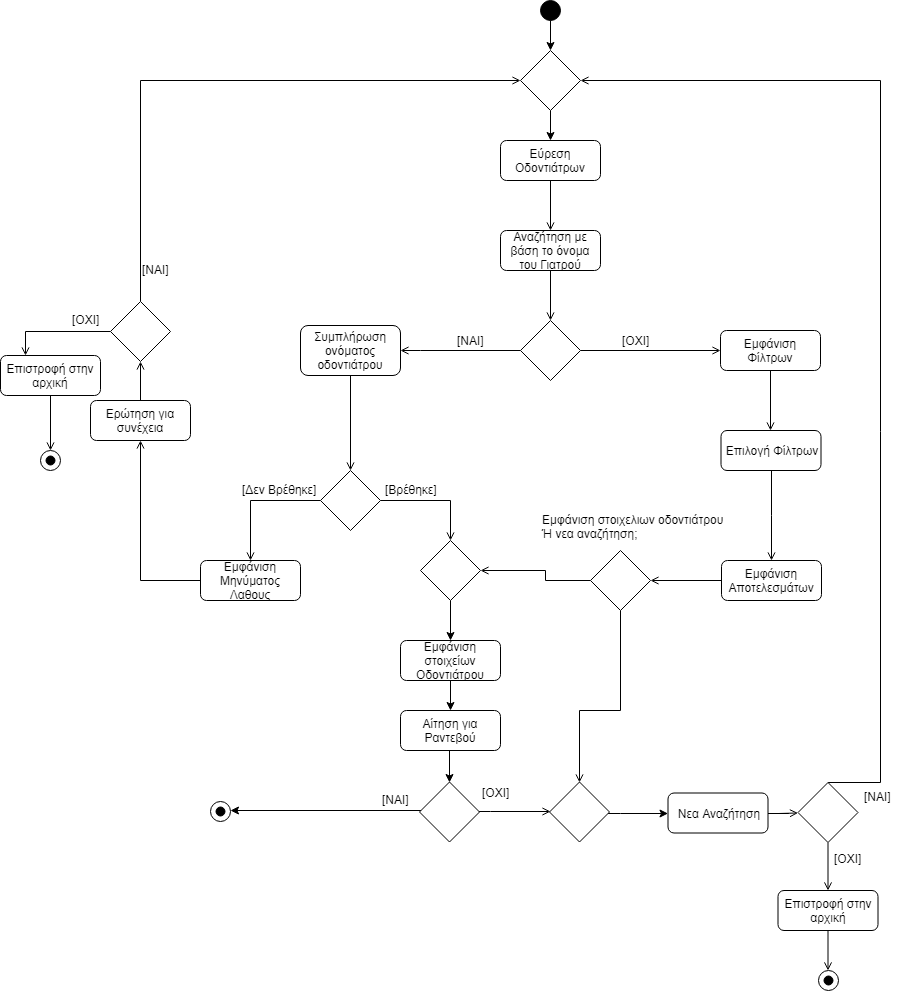

The diagram above was exported from draw.io. Its source (the exported page's mxGraphModel, read from the mxfile embedded in the PNG):
<mxGraphModel dx="1394" dy="1815" grid="1" gridSize="10" guides="1" tooltips="1" connect="1" arrows="1" fold="1" page="1" pageScale="1" pageWidth="850" pageHeight="1100" math="0" shadow="0">
  <root>
    <mxCell id="0" />
    <mxCell id="1" parent="0" />
    <mxCell id="-T6YZs7rdaX_l0wW072C-6" style="edgeStyle=orthogonalEdgeStyle;rounded=0;orthogonalLoop=1;jettySize=auto;html=1;" edge="1" parent="1" source="rQLBPwhEEABi-aVifzEU-1" target="-T6YZs7rdaX_l0wW072C-5">
      <mxGeometry relative="1" as="geometry" />
    </mxCell>
    <mxCell id="rQLBPwhEEABi-aVifzEU-1" value="" style="ellipse;whiteSpace=wrap;html=1;aspect=fixed;fillColor=#000000;" parent="1" vertex="1">
      <mxGeometry x="540" y="-30" width="20" height="20" as="geometry" />
    </mxCell>
    <mxCell id="FIwfWFJh4ulBID1ZOlWX-39" style="edgeStyle=orthogonalEdgeStyle;rounded=0;orthogonalLoop=1;jettySize=auto;html=1;entryX=0.5;entryY=0;entryDx=0;entryDy=0;endArrow=open;endFill=0;" parent="1" source="rQLBPwhEEABi-aVifzEU-2" target="rQLBPwhEEABi-aVifzEU-8" edge="1">
      <mxGeometry relative="1" as="geometry" />
    </mxCell>
    <mxCell id="rQLBPwhEEABi-aVifzEU-2" value="Εύρεση Οδοντιάτρων" style="rounded=1;whiteSpace=wrap;html=1;" parent="1" vertex="1">
      <mxGeometry x="500" y="110" width="100" height="40" as="geometry" />
    </mxCell>
    <mxCell id="rQLBPwhEEABi-aVifzEU-10" style="edgeStyle=orthogonalEdgeStyle;rounded=0;orthogonalLoop=1;jettySize=auto;html=1;endArrow=open;endFill=0;" parent="1" source="rQLBPwhEEABi-aVifzEU-7" target="rQLBPwhEEABi-aVifzEU-19" edge="1">
      <mxGeometry relative="1" as="geometry">
        <mxPoint x="400" y="320" as="targetPoint" />
        <Array as="points">
          <mxPoint x="420" y="320" />
          <mxPoint x="420" y="320" />
        </Array>
      </mxGeometry>
    </mxCell>
    <mxCell id="rQLBPwhEEABi-aVifzEU-11" style="edgeStyle=orthogonalEdgeStyle;rounded=0;orthogonalLoop=1;jettySize=auto;html=1;endArrow=open;endFill=0;entryX=0;entryY=0.5;entryDx=0;entryDy=0;" parent="1" source="rQLBPwhEEABi-aVifzEU-7" target="FIwfWFJh4ulBID1ZOlWX-41" edge="1">
      <mxGeometry relative="1" as="geometry">
        <mxPoint x="690" y="320" as="targetPoint" />
      </mxGeometry>
    </mxCell>
    <mxCell id="rQLBPwhEEABi-aVifzEU-7" value="" style="rhombus;whiteSpace=wrap;html=1;" parent="1" vertex="1">
      <mxGeometry x="520" y="290" width="60" height="60" as="geometry" />
    </mxCell>
    <mxCell id="rQLBPwhEEABi-aVifzEU-9" style="edgeStyle=orthogonalEdgeStyle;rounded=0;orthogonalLoop=1;jettySize=auto;html=1;entryX=0.5;entryY=0;entryDx=0;entryDy=0;endArrow=open;endFill=0;" parent="1" source="rQLBPwhEEABi-aVifzEU-8" target="rQLBPwhEEABi-aVifzEU-7" edge="1">
      <mxGeometry relative="1" as="geometry" />
    </mxCell>
    <mxCell id="rQLBPwhEEABi-aVifzEU-8" value="Αναζήτηση με βάση το όνομα του Γιατρού" style="rounded=1;whiteSpace=wrap;html=1;" parent="1" vertex="1">
      <mxGeometry x="500" y="200" width="100" height="40" as="geometry" />
    </mxCell>
    <mxCell id="rQLBPwhEEABi-aVifzEU-12" value="[ΝΑΙ]" style="text;html=1;resizable=0;points=[];autosize=1;align=left;verticalAlign=top;spacingTop=-4;" parent="1" vertex="1">
      <mxGeometry x="455" y="301" width="40" height="20" as="geometry" />
    </mxCell>
    <mxCell id="rQLBPwhEEABi-aVifzEU-13" value="[ΟΧΙ]" style="text;html=1;resizable=0;points=[];autosize=1;align=left;verticalAlign=top;spacingTop=-4;" parent="1" vertex="1">
      <mxGeometry x="620" y="301" width="40" height="20" as="geometry" />
    </mxCell>
    <mxCell id="rQLBPwhEEABi-aVifzEU-20" style="edgeStyle=orthogonalEdgeStyle;rounded=0;orthogonalLoop=1;jettySize=auto;html=1;endArrow=open;endFill=0;entryX=0.5;entryY=0;entryDx=0;entryDy=0;entryPerimeter=0;" parent="1" source="rQLBPwhEEABi-aVifzEU-19" target="rQLBPwhEEABi-aVifzEU-21" edge="1">
      <mxGeometry relative="1" as="geometry">
        <mxPoint x="350" y="440" as="targetPoint" />
      </mxGeometry>
    </mxCell>
    <mxCell id="rQLBPwhEEABi-aVifzEU-19" value="Συμπλήρωση ονόματος οδοντιάτρου" style="rounded=1;whiteSpace=wrap;html=1;" parent="1" vertex="1">
      <mxGeometry x="300" y="295" width="100" height="50" as="geometry" />
    </mxCell>
    <mxCell id="rQLBPwhEEABi-aVifzEU-22" style="edgeStyle=orthogonalEdgeStyle;rounded=0;orthogonalLoop=1;jettySize=auto;html=1;endArrow=open;endFill=0;" parent="1" source="rQLBPwhEEABi-aVifzEU-21" edge="1">
      <mxGeometry relative="1" as="geometry">
        <mxPoint x="250" y="530" as="targetPoint" />
      </mxGeometry>
    </mxCell>
    <mxCell id="rQLBPwhEEABi-aVifzEU-24" style="edgeStyle=orthogonalEdgeStyle;rounded=0;orthogonalLoop=1;jettySize=auto;html=1;endArrow=open;endFill=0;" parent="1" source="rQLBPwhEEABi-aVifzEU-21" edge="1">
      <mxGeometry relative="1" as="geometry">
        <mxPoint x="450" y="510" as="targetPoint" />
        <Array as="points">
          <mxPoint x="450" y="470" />
        </Array>
      </mxGeometry>
    </mxCell>
    <mxCell id="rQLBPwhEEABi-aVifzEU-21" value="" style="rhombus;whiteSpace=wrap;html=1;" parent="1" vertex="1">
      <mxGeometry x="320" y="440" width="60" height="60" as="geometry" />
    </mxCell>
    <mxCell id="rQLBPwhEEABi-aVifzEU-23" value="[Δεν Βρέθηκε]" style="text;html=1;resizable=0;points=[];autosize=1;align=left;verticalAlign=top;spacingTop=-4;" parent="1" vertex="1">
      <mxGeometry x="240" y="450" width="90" height="20" as="geometry" />
    </mxCell>
    <mxCell id="rQLBPwhEEABi-aVifzEU-25" value="[Βρέθηκε]" style="text;html=1;resizable=0;points=[];autosize=1;align=left;verticalAlign=top;spacingTop=-4;" parent="1" vertex="1">
      <mxGeometry x="383" y="450" width="70" height="20" as="geometry" />
    </mxCell>
    <mxCell id="rQLBPwhEEABi-aVifzEU-27" style="edgeStyle=orthogonalEdgeStyle;rounded=0;orthogonalLoop=1;jettySize=auto;html=1;endArrow=open;endFill=0;entryX=0.5;entryY=1;entryDx=0;entryDy=0;" parent="1" source="rQLBPwhEEABi-aVifzEU-26" target="rQLBPwhEEABi-aVifzEU-30" edge="1">
      <mxGeometry relative="1" as="geometry">
        <mxPoint x="140" y="330" as="targetPoint" />
      </mxGeometry>
    </mxCell>
    <mxCell id="rQLBPwhEEABi-aVifzEU-26" value="Εμφάνιση Μηνύματος Λαθους" style="rounded=1;whiteSpace=wrap;html=1;" parent="1" vertex="1">
      <mxGeometry x="200" y="530" width="100" height="40" as="geometry" />
    </mxCell>
    <mxCell id="rQLBPwhEEABi-aVifzEU-32" style="edgeStyle=orthogonalEdgeStyle;rounded=0;orthogonalLoop=1;jettySize=auto;html=1;endArrow=open;endFill=0;entryX=0.25;entryY=0;entryDx=0;entryDy=0;" parent="1" source="rQLBPwhEEABi-aVifzEU-28" target="FIwfWFJh4ulBID1ZOlWX-55" edge="1">
      <mxGeometry relative="1" as="geometry">
        <mxPoint x="30" y="296" as="targetPoint" />
        <Array as="points">
          <mxPoint x="25" y="301" />
        </Array>
      </mxGeometry>
    </mxCell>
    <mxCell id="rQLBPwhEEABi-aVifzEU-35" style="edgeStyle=orthogonalEdgeStyle;rounded=0;orthogonalLoop=1;jettySize=auto;html=1;endArrow=open;endFill=0;entryX=0;entryY=0.5;entryDx=0;entryDy=0;" parent="1" source="rQLBPwhEEABi-aVifzEU-28" edge="1" target="-T6YZs7rdaX_l0wW072C-5">
      <mxGeometry relative="1" as="geometry">
        <mxPoint x="440" y="60" as="targetPoint" />
        <Array as="points">
          <mxPoint x="140" y="50" />
        </Array>
      </mxGeometry>
    </mxCell>
    <mxCell id="rQLBPwhEEABi-aVifzEU-28" value="" style="rhombus;whiteSpace=wrap;html=1;" parent="1" vertex="1">
      <mxGeometry x="110" y="271" width="60" height="60" as="geometry" />
    </mxCell>
    <mxCell id="rQLBPwhEEABi-aVifzEU-31" style="edgeStyle=orthogonalEdgeStyle;rounded=0;orthogonalLoop=1;jettySize=auto;html=1;entryX=0.5;entryY=1;entryDx=0;entryDy=0;endArrow=open;endFill=0;" parent="1" source="rQLBPwhEEABi-aVifzEU-30" target="rQLBPwhEEABi-aVifzEU-28" edge="1">
      <mxGeometry relative="1" as="geometry" />
    </mxCell>
    <mxCell id="rQLBPwhEEABi-aVifzEU-30" value="Ερώτηση για συνέχεια" style="rounded=1;whiteSpace=wrap;html=1;" parent="1" vertex="1">
      <mxGeometry x="90" y="370" width="100" height="40" as="geometry" />
    </mxCell>
    <mxCell id="rQLBPwhEEABi-aVifzEU-33" value="[ΟΧΙ]" style="text;html=1;resizable=0;points=[];autosize=1;align=left;verticalAlign=top;spacingTop=-4;" parent="1" vertex="1">
      <mxGeometry x="70" y="280" width="40" height="20" as="geometry" />
    </mxCell>
    <mxCell id="rQLBPwhEEABi-aVifzEU-34" value="" style="ellipse;whiteSpace=wrap;html=1;aspect=fixed;fillColor=#000000;" parent="1" vertex="1">
      <mxGeometry x="45.5" y="425.5" width="9" height="9" as="geometry" />
    </mxCell>
    <mxCell id="rQLBPwhEEABi-aVifzEU-36" value="[ΝΑΙ]" style="text;html=1;resizable=0;points=[];autosize=1;align=left;verticalAlign=top;spacingTop=-4;" parent="1" vertex="1">
      <mxGeometry x="140" y="230" width="40" height="20" as="geometry" />
    </mxCell>
    <mxCell id="rQLBPwhEEABi-aVifzEU-37" value="" style="ellipse;whiteSpace=wrap;html=1;aspect=fixed;fillColor=none;" parent="1" vertex="1">
      <mxGeometry x="40" y="420" width="20" height="20" as="geometry" />
    </mxCell>
    <mxCell id="FIwfWFJh4ulBID1ZOlWX-2" style="edgeStyle=orthogonalEdgeStyle;rounded=0;orthogonalLoop=1;jettySize=auto;html=1;entryX=0.5;entryY=0;entryDx=0;entryDy=0;exitX=0.5;exitY=1;exitDx=0;exitDy=0;" parent="1" source="FIwfWFJh4ulBID1ZOlWX-4" target="FIwfWFJh4ulBID1ZOlWX-3" edge="1">
      <mxGeometry relative="1" as="geometry">
        <mxPoint x="450" y="670" as="targetPoint" />
        <mxPoint x="450" y="720" as="sourcePoint" />
      </mxGeometry>
    </mxCell>
    <mxCell id="FIwfWFJh4ulBID1ZOlWX-1" value="Εμφάνιση στοιχείων Οδοντιάτρου" style="rounded=1;whiteSpace=wrap;html=1;" parent="1" vertex="1">
      <mxGeometry x="400" y="610" width="100" height="40" as="geometry" />
    </mxCell>
    <mxCell id="FIwfWFJh4ulBID1ZOlWX-21" style="edgeStyle=orthogonalEdgeStyle;rounded=0;orthogonalLoop=1;jettySize=auto;html=1;endArrow=open;endFill=0;" parent="1" edge="1">
      <mxGeometry relative="1" as="geometry">
        <mxPoint x="550" y="781" as="targetPoint" />
        <mxPoint x="477.5" y="781" as="sourcePoint" />
        <Array as="points">
          <mxPoint x="490" y="781" />
          <mxPoint x="490" y="781" />
        </Array>
      </mxGeometry>
    </mxCell>
    <mxCell id="-T6YZs7rdaX_l0wW072C-8" style="edgeStyle=orthogonalEdgeStyle;rounded=0;orthogonalLoop=1;jettySize=auto;html=1;entryX=1;entryY=0.5;entryDx=0;entryDy=0;" edge="1" parent="1">
      <mxGeometry relative="1" as="geometry">
        <mxPoint x="420.5" y="782" as="sourcePoint" />
        <mxPoint x="230" y="780" as="targetPoint" />
        <Array as="points">
          <mxPoint x="421" y="780" />
        </Array>
      </mxGeometry>
    </mxCell>
    <mxCell id="FIwfWFJh4ulBID1ZOlWX-3" value="" style="rhombus;whiteSpace=wrap;html=1;" parent="1" vertex="1">
      <mxGeometry x="419" y="751.5" width="60" height="60" as="geometry" />
    </mxCell>
    <mxCell id="FIwfWFJh4ulBID1ZOlWX-4" value="Αίτηση για Ραντεβού" style="rounded=1;whiteSpace=wrap;html=1;" parent="1" vertex="1">
      <mxGeometry x="400" y="680" width="100" height="40" as="geometry" />
    </mxCell>
    <mxCell id="FIwfWFJh4ulBID1ZOlWX-5" style="edgeStyle=orthogonalEdgeStyle;rounded=0;orthogonalLoop=1;jettySize=auto;html=1;entryX=0.5;entryY=0;entryDx=0;entryDy=0;" parent="1" source="FIwfWFJh4ulBID1ZOlWX-1" target="FIwfWFJh4ulBID1ZOlWX-4" edge="1">
      <mxGeometry relative="1" as="geometry">
        <mxPoint x="450" y="730" as="targetPoint" />
        <mxPoint x="450" y="570" as="sourcePoint" />
      </mxGeometry>
    </mxCell>
    <mxCell id="FIwfWFJh4ulBID1ZOlWX-7" value="" style="ellipse;whiteSpace=wrap;html=1;aspect=fixed;fillColor=#000000;" parent="1" vertex="1">
      <mxGeometry x="215.5" y="776.5" width="9" height="9" as="geometry" />
    </mxCell>
    <mxCell id="FIwfWFJh4ulBID1ZOlWX-8" value="" style="ellipse;whiteSpace=wrap;html=1;aspect=fixed;fillColor=none;" parent="1" vertex="1">
      <mxGeometry x="210" y="771" width="20" height="20" as="geometry" />
    </mxCell>
    <mxCell id="FIwfWFJh4ulBID1ZOlWX-23" style="edgeStyle=orthogonalEdgeStyle;rounded=0;orthogonalLoop=1;jettySize=auto;html=1;endArrow=open;endFill=0;" parent="1" source="FIwfWFJh4ulBID1ZOlWX-22" edge="1">
      <mxGeometry relative="1" as="geometry">
        <mxPoint x="797.5" y="782.5" as="targetPoint" />
      </mxGeometry>
    </mxCell>
    <mxCell id="FIwfWFJh4ulBID1ZOlWX-22" value="Νεα Αναζήτηση" style="rounded=1;whiteSpace=wrap;html=1;" parent="1" vertex="1">
      <mxGeometry x="667.5" y="762.5" width="100" height="40" as="geometry" />
    </mxCell>
    <mxCell id="FIwfWFJh4ulBID1ZOlWX-25" style="edgeStyle=orthogonalEdgeStyle;rounded=0;orthogonalLoop=1;jettySize=auto;html=1;endArrow=open;endFill=0;" parent="1" source="FIwfWFJh4ulBID1ZOlWX-24" target="FIwfWFJh4ulBID1ZOlWX-28" edge="1">
      <mxGeometry relative="1" as="geometry">
        <mxPoint x="827.5" y="860" as="targetPoint" />
      </mxGeometry>
    </mxCell>
    <mxCell id="FIwfWFJh4ulBID1ZOlWX-35" style="edgeStyle=orthogonalEdgeStyle;rounded=0;orthogonalLoop=1;jettySize=auto;html=1;endArrow=open;endFill=0;entryX=1;entryY=0.5;entryDx=0;entryDy=0;" parent="1" source="FIwfWFJh4ulBID1ZOlWX-24" edge="1" target="-T6YZs7rdaX_l0wW072C-5">
      <mxGeometry relative="1" as="geometry">
        <mxPoint x="650" y="70" as="targetPoint" />
        <Array as="points">
          <mxPoint x="880" y="752" />
          <mxPoint x="880" y="50" />
        </Array>
      </mxGeometry>
    </mxCell>
    <mxCell id="FIwfWFJh4ulBID1ZOlWX-24" value="" style="rhombus;whiteSpace=wrap;html=1;" parent="1" vertex="1">
      <mxGeometry x="797.5" y="752" width="60" height="60" as="geometry" />
    </mxCell>
    <mxCell id="FIwfWFJh4ulBID1ZOlWX-29" style="edgeStyle=orthogonalEdgeStyle;rounded=0;orthogonalLoop=1;jettySize=auto;html=1;endArrow=open;endFill=0;" parent="1" source="FIwfWFJh4ulBID1ZOlWX-28" edge="1">
      <mxGeometry relative="1" as="geometry">
        <mxPoint x="827.5" y="940" as="targetPoint" />
      </mxGeometry>
    </mxCell>
    <mxCell id="FIwfWFJh4ulBID1ZOlWX-28" value="Επιστροφή στην αρχική" style="rounded=1;whiteSpace=wrap;html=1;" parent="1" vertex="1">
      <mxGeometry x="777.5" y="860" width="100" height="40" as="geometry" />
    </mxCell>
    <mxCell id="FIwfWFJh4ulBID1ZOlWX-30" value="" style="ellipse;whiteSpace=wrap;html=1;aspect=fixed;fillColor=#000000;" parent="1" vertex="1">
      <mxGeometry x="823" y="945.5" width="9" height="9" as="geometry" />
    </mxCell>
    <mxCell id="FIwfWFJh4ulBID1ZOlWX-31" value="" style="ellipse;whiteSpace=wrap;html=1;aspect=fixed;fillColor=none;" parent="1" vertex="1">
      <mxGeometry x="817.5" y="940" width="20" height="20" as="geometry" />
    </mxCell>
    <mxCell id="FIwfWFJh4ulBID1ZOlWX-34" value="[ΟΧΙ]" style="text;html=1;resizable=0;points=[];autosize=1;align=left;verticalAlign=top;spacingTop=-4;" parent="1" vertex="1">
      <mxGeometry x="832" y="819" width="40" height="20" as="geometry" />
    </mxCell>
    <mxCell id="FIwfWFJh4ulBID1ZOlWX-36" value="[ΝΑΙ]" style="text;html=1;resizable=0;points=[];autosize=1;align=left;verticalAlign=top;spacingTop=-4;" parent="1" vertex="1">
      <mxGeometry x="862" y="756.5" width="40" height="20" as="geometry" />
    </mxCell>
    <mxCell id="FIwfWFJh4ulBID1ZOlWX-37" value="[ΝΑΙ]" style="text;html=1;resizable=0;points=[];autosize=1;align=left;verticalAlign=top;spacingTop=-4;" parent="1" vertex="1">
      <mxGeometry x="380" y="760" width="40" height="20" as="geometry" />
    </mxCell>
    <mxCell id="FIwfWFJh4ulBID1ZOlWX-38" value="[ΟΧΙ]" style="text;html=1;resizable=0;points=[];autosize=1;align=left;verticalAlign=top;spacingTop=-4;" parent="1" vertex="1">
      <mxGeometry x="480" y="752.5" width="40" height="20" as="geometry" />
    </mxCell>
    <mxCell id="FIwfWFJh4ulBID1ZOlWX-42" style="edgeStyle=orthogonalEdgeStyle;rounded=0;orthogonalLoop=1;jettySize=auto;html=1;endArrow=open;endFill=0;" parent="1" source="FIwfWFJh4ulBID1ZOlWX-41" edge="1">
      <mxGeometry relative="1" as="geometry">
        <mxPoint x="770" y="400" as="targetPoint" />
      </mxGeometry>
    </mxCell>
    <mxCell id="FIwfWFJh4ulBID1ZOlWX-41" value="Εμφάνιση Φίλτρων" style="rounded=1;whiteSpace=wrap;html=1;" parent="1" vertex="1">
      <mxGeometry x="720" y="300" width="100" height="40" as="geometry" />
    </mxCell>
    <mxCell id="FIwfWFJh4ulBID1ZOlWX-45" style="edgeStyle=orthogonalEdgeStyle;rounded=0;orthogonalLoop=1;jettySize=auto;html=1;endArrow=open;endFill=0;entryX=0.5;entryY=0;entryDx=0;entryDy=0;" parent="1" source="FIwfWFJh4ulBID1ZOlWX-44" target="FIwfWFJh4ulBID1ZOlWX-46" edge="1">
      <mxGeometry relative="1" as="geometry">
        <mxPoint x="770.5" y="520" as="targetPoint" />
      </mxGeometry>
    </mxCell>
    <mxCell id="FIwfWFJh4ulBID1ZOlWX-44" value="Επιλογή Φίλτρων&lt;br&gt;" style="rounded=1;whiteSpace=wrap;html=1;" parent="1" vertex="1">
      <mxGeometry x="720.5" y="400" width="100" height="40" as="geometry" />
    </mxCell>
    <mxCell id="FIwfWFJh4ulBID1ZOlWX-50" style="edgeStyle=orthogonalEdgeStyle;rounded=0;orthogonalLoop=1;jettySize=auto;html=1;endArrow=open;endFill=0;" parent="1" source="FIwfWFJh4ulBID1ZOlWX-46" edge="1">
      <mxGeometry relative="1" as="geometry">
        <mxPoint x="650" y="550" as="targetPoint" />
      </mxGeometry>
    </mxCell>
    <mxCell id="FIwfWFJh4ulBID1ZOlWX-46" value="Εμφάνιση Αποτελεσμάτων&lt;br&gt;" style="rounded=1;whiteSpace=wrap;html=1;" parent="1" vertex="1">
      <mxGeometry x="721" y="530" width="100" height="40" as="geometry" />
    </mxCell>
    <mxCell id="FIwfWFJh4ulBID1ZOlWX-53" style="edgeStyle=orthogonalEdgeStyle;rounded=0;orthogonalLoop=1;jettySize=auto;html=1;entryX=1;entryY=0.5;entryDx=0;entryDy=0;endArrow=open;endFill=0;" parent="1" source="FIwfWFJh4ulBID1ZOlWX-51" target="-T6YZs7rdaX_l0wW072C-11" edge="1">
      <mxGeometry relative="1" as="geometry">
        <Array as="points">
          <mxPoint x="545" y="550" />
          <mxPoint x="545" y="540" />
        </Array>
      </mxGeometry>
    </mxCell>
    <mxCell id="FIwfWFJh4ulBID1ZOlWX-54" style="edgeStyle=orthogonalEdgeStyle;rounded=0;orthogonalLoop=1;jettySize=auto;html=1;endArrow=open;endFill=0;entryX=0.5;entryY=0;entryDx=0;entryDy=0;" parent="1" source="FIwfWFJh4ulBID1ZOlWX-51" edge="1" target="-T6YZs7rdaX_l0wW072C-1">
      <mxGeometry relative="1" as="geometry">
        <mxPoint x="579" y="690" as="targetPoint" />
        <Array as="points">
          <mxPoint x="620" y="680" />
          <mxPoint x="579" y="680" />
        </Array>
      </mxGeometry>
    </mxCell>
    <mxCell id="FIwfWFJh4ulBID1ZOlWX-51" value="" style="rhombus;whiteSpace=wrap;html=1;" parent="1" vertex="1">
      <mxGeometry x="590" y="520" width="60" height="60" as="geometry" />
    </mxCell>
    <mxCell id="FIwfWFJh4ulBID1ZOlWX-52" value="Εμφάνιση στοιχελιων οδοντιάτρου&lt;br&gt;Ή νεα αναζήτηση;&lt;br&gt;" style="text;html=1;resizable=0;points=[];autosize=1;align=left;verticalAlign=top;spacingTop=-4;" parent="1" vertex="1">
      <mxGeometry x="540" y="480" width="200" height="30" as="geometry" />
    </mxCell>
    <mxCell id="FIwfWFJh4ulBID1ZOlWX-56" style="edgeStyle=orthogonalEdgeStyle;rounded=0;orthogonalLoop=1;jettySize=auto;html=1;endArrow=open;endFill=0;" parent="1" source="FIwfWFJh4ulBID1ZOlWX-55" edge="1">
      <mxGeometry relative="1" as="geometry">
        <mxPoint x="50" y="420" as="targetPoint" />
      </mxGeometry>
    </mxCell>
    <mxCell id="FIwfWFJh4ulBID1ZOlWX-55" value="Επιστροφή στην αρχική" style="rounded=1;whiteSpace=wrap;html=1;" parent="1" vertex="1">
      <mxGeometry y="325" width="100" height="40" as="geometry" />
    </mxCell>
    <mxCell id="-T6YZs7rdaX_l0wW072C-4" style="edgeStyle=orthogonalEdgeStyle;rounded=0;orthogonalLoop=1;jettySize=auto;html=1;" edge="1" parent="1" source="-T6YZs7rdaX_l0wW072C-1" target="FIwfWFJh4ulBID1ZOlWX-22">
      <mxGeometry relative="1" as="geometry">
        <Array as="points">
          <mxPoint x="620" y="783" />
          <mxPoint x="620" y="783" />
        </Array>
      </mxGeometry>
    </mxCell>
    <mxCell id="-T6YZs7rdaX_l0wW072C-1" value="" style="rhombus;whiteSpace=wrap;html=1;" vertex="1" parent="1">
      <mxGeometry x="549" y="751.5" width="60" height="60" as="geometry" />
    </mxCell>
    <mxCell id="-T6YZs7rdaX_l0wW072C-7" style="edgeStyle=orthogonalEdgeStyle;rounded=0;orthogonalLoop=1;jettySize=auto;html=1;entryX=0.5;entryY=0;entryDx=0;entryDy=0;" edge="1" parent="1" source="-T6YZs7rdaX_l0wW072C-5" target="rQLBPwhEEABi-aVifzEU-2">
      <mxGeometry relative="1" as="geometry" />
    </mxCell>
    <mxCell id="-T6YZs7rdaX_l0wW072C-5" value="" style="rhombus;whiteSpace=wrap;html=1;" vertex="1" parent="1">
      <mxGeometry x="520" y="20" width="60" height="60" as="geometry" />
    </mxCell>
    <mxCell id="-T6YZs7rdaX_l0wW072C-12" style="edgeStyle=orthogonalEdgeStyle;rounded=0;orthogonalLoop=1;jettySize=auto;html=1;entryX=0.5;entryY=0;entryDx=0;entryDy=0;" edge="1" parent="1" source="-T6YZs7rdaX_l0wW072C-11" target="FIwfWFJh4ulBID1ZOlWX-1">
      <mxGeometry relative="1" as="geometry" />
    </mxCell>
    <mxCell id="-T6YZs7rdaX_l0wW072C-11" value="" style="rhombus;whiteSpace=wrap;html=1;" vertex="1" parent="1">
      <mxGeometry x="420" y="510" width="60" height="60" as="geometry" />
    </mxCell>
  </root>
</mxGraphModel>